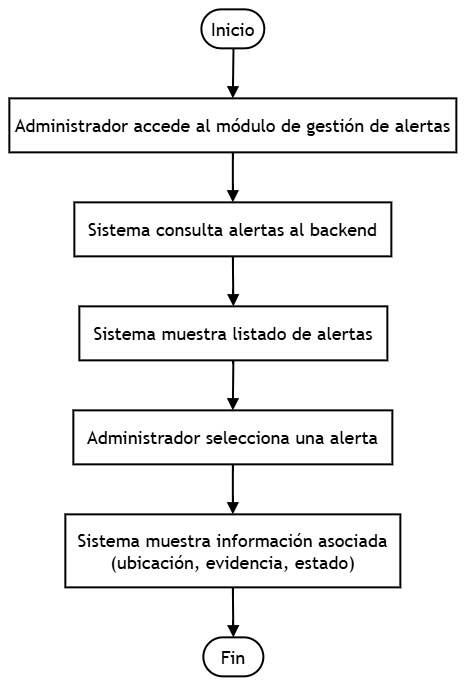

The diagram above was exported from draw.io. Its source (the exported page's mxGraphModel, read from the mxfile embedded in the PNG):
<mxGraphModel dx="2491" dy="2083" grid="1" gridSize="10" guides="1" tooltips="1" connect="1" arrows="1" fold="1" page="1" pageScale="1" pageWidth="827" pageHeight="1169" math="0" shadow="0">
  <root>
    <mxCell id="0" />
    <mxCell id="1" parent="0" />
    <UserObject label="" mermaidData="{&#10;  &quot;data&quot;: &quot;flowchart TD\n  A([Inicio]) --&gt; B[\&quot;Administrador accede al módulo de gestión de alertas\&quot;]\n  B --&gt; C[\&quot;Sistema consulta alertas al backend\&quot;]\n  C --&gt; D[\&quot;Sistema muestra listado de alertas\&quot;]\n  D --&gt; E[\&quot;Administrador selecciona una alerta\&quot;]\n  E --&gt; F[\&quot;Sistema muestra información asociada&lt;br&gt;(ubicación, evidencia, estado)\&quot;]\n  F --&gt; G([Fin])&quot;,&#10;  &quot;config&quot;: null&#10;}" id="15">
      <mxCell connectable="0" parent="1" style="group;transparentBounds=1;editIcon=1;lockedGroup=0;groupPadding=10;fontSize=18;" vertex="1">
        <mxGeometry as="geometry" />
      </mxCell>
    </UserObject>
    <UserObject label="Inicio" mermaidId="n:A" mermaidBaseStyle="html=1;rounded=1;whiteSpace=wrap;arcSize=50;strokeWidth=1;fillColor=light-dark(#ECECFF,#1f2020);strokeColor=light-dark(#9370DB,#cccccc);fontColor=light-dark(#333333,#cccccc);fontFamily=Trebuchet MS,Verdana,Arial,sans-serif;fontSize=16;" mermaidBaseValue="Inicio" id="2">
      <mxCell parent="15" style="html=1;rounded=1;whiteSpace=wrap;arcSize=50;strokeWidth=2;fontFamily=Trebuchet MS,Verdana,Arial,sans-serif;fontSize=18;" vertex="1">
        <mxGeometry height="39" width="63" x="200" y="8" as="geometry" />
      </mxCell>
    </UserObject>
    <UserObject label="Administrador accede al módulo de gestión de alertas" mermaidId="n:B" mermaidBaseStyle="html=1;whiteSpace=wrap;strokeWidth=1;fillColor=light-dark(#ECECFF,#1f2020);strokeColor=light-dark(#9370DB,#cccccc);fontColor=light-dark(#333333,#cccccc);fontFamily=Trebuchet MS,Verdana,Arial,sans-serif;fontSize=16;" mermaidBaseValue="Administrador accede al módulo de gestión de alertas" id="3">
      <mxCell parent="15" style="html=1;whiteSpace=wrap;strokeWidth=2;fontFamily=Trebuchet MS,Verdana,Arial,sans-serif;fontSize=18;" vertex="1">
        <mxGeometry height="54" width="447" x="8" y="97" as="geometry" />
      </mxCell>
    </UserObject>
    <UserObject label="Sistema consulta alertas al backend" mermaidId="n:C" mermaidBaseStyle="html=1;whiteSpace=wrap;strokeWidth=1;fillColor=light-dark(#ECECFF,#1f2020);strokeColor=light-dark(#9370DB,#cccccc);fontColor=light-dark(#333333,#cccccc);fontFamily=Trebuchet MS,Verdana,Arial,sans-serif;fontSize=16;" mermaidBaseValue="Sistema consulta alertas al backend" id="4">
      <mxCell parent="15" style="html=1;whiteSpace=wrap;strokeWidth=2;fontFamily=Trebuchet MS,Verdana,Arial,sans-serif;fontSize=18;" vertex="1">
        <mxGeometry height="54" width="317" x="73" y="201" as="geometry" />
      </mxCell>
    </UserObject>
    <UserObject label="Sistema muestra listado de alertas" mermaidId="n:D" mermaidBaseStyle="html=1;whiteSpace=wrap;strokeWidth=1;fillColor=light-dark(#ECECFF,#1f2020);strokeColor=light-dark(#9370DB,#cccccc);fontColor=light-dark(#333333,#cccccc);fontFamily=Trebuchet MS,Verdana,Arial,sans-serif;fontSize=16;" mermaidBaseValue="Sistema muestra listado de alertas" id="5">
      <mxCell parent="15" style="html=1;whiteSpace=wrap;strokeWidth=2;fontFamily=Trebuchet MS,Verdana,Arial,sans-serif;fontSize=18;" vertex="1">
        <mxGeometry height="54" width="308" x="78" y="305" as="geometry" />
      </mxCell>
    </UserObject>
    <UserObject label="Administrador selecciona una alerta" mermaidId="n:E" mermaidBaseStyle="html=1;whiteSpace=wrap;strokeWidth=1;fillColor=light-dark(#ECECFF,#1f2020);strokeColor=light-dark(#9370DB,#cccccc);fontColor=light-dark(#333333,#cccccc);fontFamily=Trebuchet MS,Verdana,Arial,sans-serif;fontSize=16;" mermaidBaseValue="Administrador selecciona una alerta" id="6">
      <mxCell parent="15" style="html=1;whiteSpace=wrap;strokeWidth=2;fontFamily=Trebuchet MS,Verdana,Arial,sans-serif;fontSize=18;" vertex="1">
        <mxGeometry height="54" width="319" x="72" y="409" as="geometry" />
      </mxCell>
    </UserObject>
    <UserObject label="Sistema muestra información asociada&#10;(ubicación, evidencia, estado)" mermaidId="n:F" mermaidBaseStyle="html=1;whiteSpace=wrap;strokeWidth=1;fillColor=light-dark(#ECECFF,#1f2020);strokeColor=light-dark(#9370DB,#cccccc);fontColor=light-dark(#333333,#cccccc);fontFamily=Trebuchet MS,Verdana,Arial,sans-serif;fontSize=16;" mermaidBaseValue="Sistema muestra información asociada&#10;(ubicación, evidencia, estado)" id="7">
      <mxCell parent="15" style="html=1;whiteSpace=wrap;strokeWidth=2;fontFamily=Trebuchet MS,Verdana,Arial,sans-serif;fontSize=18;" vertex="1">
        <mxGeometry height="73" width="335" x="64" y="513" as="geometry" />
      </mxCell>
    </UserObject>
    <UserObject label="Fin" mermaidId="n:G" mermaidBaseStyle="html=1;rounded=1;whiteSpace=wrap;arcSize=50;strokeWidth=1;fillColor=light-dark(#ECECFF,#1f2020);strokeColor=light-dark(#9370DB,#cccccc);fontColor=light-dark(#333333,#cccccc);fontFamily=Trebuchet MS,Verdana,Arial,sans-serif;fontSize=16;" mermaidBaseValue="Fin" id="8">
      <mxCell parent="15" style="html=1;rounded=1;whiteSpace=wrap;arcSize=50;strokeWidth=2;fontFamily=Trebuchet MS,Verdana,Arial,sans-serif;fontSize=18;" vertex="1">
        <mxGeometry height="39" width="60" x="202" y="636" as="geometry" />
      </mxCell>
    </UserObject>
    <UserObject label="" mermaidId="e:A-&gt;B#0" mermaidBaseStyle="curved=1;startArrow=none;endArrow=block;endSize=7;strokeColor=light-dark(#333333,#cccccc);exitX=0.51;exitY=1;entryX=0.5;entryY=0;" mermaidBaseValue="" id="9">
      <mxCell edge="1" parent="15" source="2" style="curved=1;startArrow=none;endArrow=block;endSize=7;exitX=0.51;exitY=1;entryX=0.5;entryY=0;fontSize=18;strokeWidth=2;" target="3">
        <mxGeometry relative="1" as="geometry">
          <Array as="points" />
        </mxGeometry>
      </mxCell>
    </UserObject>
    <UserObject label="" mermaidId="e:B-&gt;C#0" mermaidBaseStyle="curved=1;startArrow=none;endArrow=block;endSize=7;strokeColor=light-dark(#333333,#cccccc);exitX=0.5;exitY=1;entryX=0.5;entryY=0;" mermaidBaseValue="" id="10">
      <mxCell edge="1" parent="15" source="3" style="curved=1;startArrow=none;endArrow=block;endSize=7;exitX=0.5;exitY=1;entryX=0.5;entryY=0;fontSize=18;strokeWidth=2;" target="4">
        <mxGeometry relative="1" as="geometry">
          <Array as="points" />
        </mxGeometry>
      </mxCell>
    </UserObject>
    <UserObject label="" mermaidId="e:C-&gt;D#0" mermaidBaseStyle="curved=1;startArrow=none;endArrow=block;endSize=7;strokeColor=light-dark(#333333,#cccccc);exitX=0.5;exitY=1;entryX=0.5;entryY=0;" mermaidBaseValue="" id="11">
      <mxCell edge="1" parent="15" source="4" style="curved=1;startArrow=none;endArrow=block;endSize=7;exitX=0.5;exitY=1;entryX=0.5;entryY=0;fontSize=18;strokeWidth=2;" target="5">
        <mxGeometry relative="1" as="geometry">
          <Array as="points" />
        </mxGeometry>
      </mxCell>
    </UserObject>
    <UserObject label="" mermaidId="e:D-&gt;E#0" mermaidBaseStyle="curved=1;startArrow=none;endArrow=block;endSize=7;strokeColor=light-dark(#333333,#cccccc);exitX=0.5;exitY=1;entryX=0.5;entryY=0;" mermaidBaseValue="" id="12">
      <mxCell edge="1" parent="15" source="5" style="curved=1;startArrow=none;endArrow=block;endSize=7;exitX=0.5;exitY=1;entryX=0.5;entryY=0;fontSize=18;strokeWidth=2;" target="6">
        <mxGeometry relative="1" as="geometry">
          <Array as="points" />
        </mxGeometry>
      </mxCell>
    </UserObject>
    <UserObject label="" mermaidId="e:E-&gt;F#0" mermaidBaseStyle="curved=1;startArrow=none;endArrow=block;endSize=7;strokeColor=light-dark(#333333,#cccccc);exitX=0.5;exitY=1;entryX=0.5;entryY=0;" mermaidBaseValue="" id="13">
      <mxCell edge="1" parent="15" source="6" style="curved=1;startArrow=none;endArrow=block;endSize=7;exitX=0.5;exitY=1;entryX=0.5;entryY=0;fontSize=18;strokeWidth=2;" target="7">
        <mxGeometry relative="1" as="geometry">
          <Array as="points" />
        </mxGeometry>
      </mxCell>
    </UserObject>
    <UserObject label="" mermaidId="e:F-&gt;G#0" mermaidBaseStyle="curved=1;startArrow=none;endArrow=block;endSize=7;strokeColor=light-dark(#333333,#cccccc);exitX=0.5;exitY=1;entryX=0.5;entryY=0;" mermaidBaseValue="" id="14">
      <mxCell edge="1" parent="15" source="7" style="curved=1;startArrow=none;endArrow=block;endSize=7;exitX=0.5;exitY=1;entryX=0.5;entryY=0;fontSize=18;strokeWidth=2;" target="8">
        <mxGeometry relative="1" as="geometry">
          <Array as="points" />
        </mxGeometry>
      </mxCell>
    </UserObject>
  </root>
</mxGraphModel>